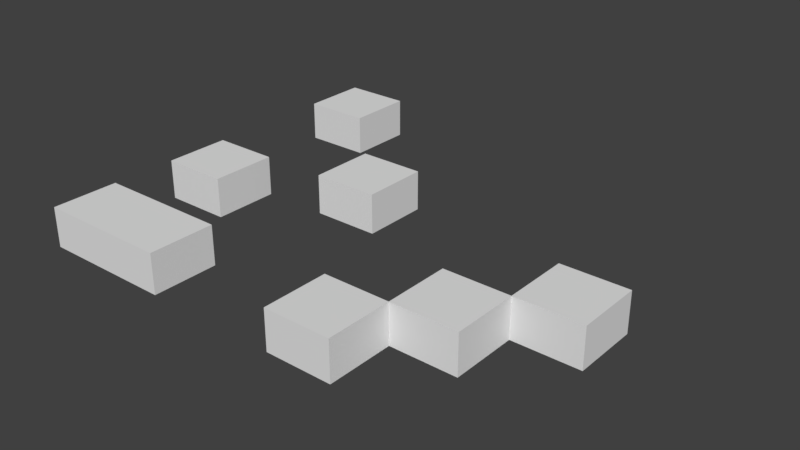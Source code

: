 # Source: test-random-block.blend  (saved by Blender 2.78.0; exported with 4.5.12 LTS)
import bpy
from mathutils import Matrix  # noqa: F401  (used for matrix-valued properties, if any)

bpy.ops.wm.read_factory_settings(use_empty=True)
scene = bpy.context.scene
scene.name = 'Scene'

# ---- collections
col_collection_1 = bpy.data.collections.new('Collection 1'); scene.collection.children.link(col_collection_1)

# ---- world
world_world = bpy.data.worlds.new('World'); scene.world = world_world
world_world.color = (0.05088, 0.05088, 0.05088)
world_world.use_sun_shadow = False
world_world.sun_shadow_jitter_overblur = 0.0
world_world.cycles.sampling_method = 'MANUAL'

# ---- meshes
me_plane_007 = bpy.data.meshes.new('Plane.007')
me_plane_007.from_pydata([(0.0, 0.0, 0.0), (1.0, 0.0, 0.0), (0.0, 1.0, 0.0), (1.0, 1.0, 0.0), (0.0, 1.0, 0.0), (0.0, 0.0, 0.0), (1.0, 0.0, 0.0), (1.0, 1.0, 0.0), (0.0, 1.0, 0.0), (0.0, 0.0, 0.0), (1.0, 0.0, 0.0), (1.0, 1.0, 0.0), (0.0, 1.0, 0.6), (0.0, 0.0, 0.6), (1.0, 0.0, 0.6), (1.0, 1.0, 0.6)], [], [(0, 2, 3, 1), (13, 14, 15, 12), (3, 2, 4, 7), (0, 1, 6, 5), (1, 3, 7, 6), (2, 0, 5, 4), (9, 8, 11, 10), (10, 11, 15, 14), (8, 9, 13, 12), (11, 8, 12, 15), (9, 10, 14, 13)])
me_plane_007.use_remesh_preserve_volume = False
me_plane_007.use_remesh_preserve_attributes = False
me_plane_007.use_mirror_vertex_groups = False
me_plane_007.update()
me_plane_006 = bpy.data.meshes.new('Plane.006')
me_plane_006.from_pydata([(0.0, 0.0, 0.0), (1.0, 0.0, 0.0), (0.0, 1.0, 0.0), (1.0, 1.0, 0.0), (0.0, 1.0, 0.0), (0.0, 0.0, 0.0), (1.0, 0.0, 0.0), (1.0, 1.0, 0.0), (0.0, 1.0, 0.0), (0.0, 0.0, 0.0), (1.0, 0.0, 0.0), (1.0, 1.0, 0.0), (0.0, 1.0, 0.6), (0.0, 0.0, 0.6), (1.0, 0.0, 0.6), (1.0, 1.0, 0.6)], [], [(0, 2, 3, 1), (13, 14, 15, 12), (3, 2, 4, 7), (0, 1, 6, 5), (1, 3, 7, 6), (2, 0, 5, 4), (9, 8, 11, 10), (10, 11, 15, 14), (8, 9, 13, 12), (11, 8, 12, 15), (9, 10, 14, 13)])
me_plane_006.use_remesh_preserve_volume = False
me_plane_006.use_remesh_preserve_attributes = False
me_plane_006.use_mirror_vertex_groups = False
me_plane_006.update()
me_plane_005 = bpy.data.meshes.new('Plane.005')
me_plane_005.from_pydata([(0.0, 0.0, 0.0), (1.0, 0.0, 0.0), (0.0, 1.0, 0.0), (1.0, 1.0, 0.0), (0.0, 1.0, 0.0), (0.0, 0.0, 0.0), (1.0, 0.0, 0.0), (1.0, 1.0, 0.0), (0.0, 1.0, 0.0), (0.0, 0.0, 0.0), (1.0, 0.0, 0.0), (1.0, 1.0, 0.0), (0.0, 1.0, 0.6), (0.0, 0.0, 0.6), (1.0, 0.0, 0.6), (1.0, 1.0, 0.6)], [], [(0, 2, 3, 1), (13, 14, 15, 12), (3, 2, 4, 7), (0, 1, 6, 5), (1, 3, 7, 6), (2, 0, 5, 4), (9, 8, 11, 10), (10, 11, 15, 14), (8, 9, 13, 12), (11, 8, 12, 15), (9, 10, 14, 13)])
me_plane_005.use_remesh_preserve_volume = False
me_plane_005.use_remesh_preserve_attributes = False
me_plane_005.use_mirror_vertex_groups = False
me_plane_005.update()
me_plane_004 = bpy.data.meshes.new('Plane.004')
me_plane_004.from_pydata([(0.0, 0.0, 0.0), (1.0, 0.0, 0.0), (0.0, 1.0, 0.0), (1.0, 1.0, 0.0), (0.0, 1.0, 0.0), (0.0, 0.0, 0.0), (1.0, 0.0, 0.0), (1.0, 1.0, 0.0), (0.0, 1.0, 0.0), (0.0, 0.0, 0.0), (1.0, 0.0, 0.0), (1.0, 1.0, 0.0), (0.0, 1.0, 0.6), (0.0, 0.0, 0.6), (1.0, 0.0, 0.6), (1.0, 1.0, 0.6)], [], [(0, 2, 3, 1), (13, 14, 15, 12), (3, 2, 4, 7), (0, 1, 6, 5), (1, 3, 7, 6), (2, 0, 5, 4), (9, 8, 11, 10), (10, 11, 15, 14), (8, 9, 13, 12), (11, 8, 12, 15), (9, 10, 14, 13)])
me_plane_004.use_remesh_preserve_volume = False
me_plane_004.use_remesh_preserve_attributes = False
me_plane_004.use_mirror_vertex_groups = False
me_plane_004.update()
me_plane_003 = bpy.data.meshes.new('Plane.003')
me_plane_003.from_pydata([(0.0, 0.0, 0.0), (1.0, 0.0, 0.0), (0.0, 1.0, 0.0), (1.0, 1.0, 0.0), (0.0, 1.0, 0.0), (0.0, 0.0, 0.0), (1.0, 0.0, 0.0), (1.0, 1.0, 0.0), (0.0, 1.0, 0.0), (0.0, 0.0, 0.0), (1.0, 0.0, 0.0), (1.0, 1.0, 0.0), (0.0, 1.0, 0.6), (0.0, 0.0, 0.6), (1.0, 0.0, 0.6), (1.0, 1.0, 0.6)], [], [(0, 2, 3, 1), (13, 14, 15, 12), (3, 2, 4, 7), (0, 1, 6, 5), (1, 3, 7, 6), (2, 0, 5, 4), (9, 8, 11, 10), (10, 11, 15, 14), (8, 9, 13, 12), (11, 8, 12, 15), (9, 10, 14, 13)])
me_plane_003.use_remesh_preserve_volume = False
me_plane_003.use_remesh_preserve_attributes = False
me_plane_003.use_mirror_vertex_groups = False
me_plane_003.update()
me_plane_002 = bpy.data.meshes.new('Plane.002')
me_plane_002.from_pydata([(0.0, 0.0, 0.0), (1.0, 0.0, 0.0), (0.0, 1.0, 0.0), (1.0, 1.0, 0.0), (0.0, 1.0, 0.0), (0.0, 0.0, 0.0), (1.0, 0.0, 0.0), (1.0, 1.0, 0.0), (0.0, 1.0, 0.0), (0.0, 0.0, 0.0), (1.0, 0.0, 0.0), (1.0, 1.0, 0.0), (0.0, 1.0, 0.6), (0.0, 0.0, 0.6), (1.0, 0.0, 0.6), (1.0, 1.0, 0.6)], [], [(0, 2, 3, 1), (13, 14, 15, 12), (3, 2, 4, 7), (0, 1, 6, 5), (1, 3, 7, 6), (2, 0, 5, 4), (9, 8, 11, 10), (10, 11, 15, 14), (8, 9, 13, 12), (11, 8, 12, 15), (9, 10, 14, 13)])
me_plane_002.use_remesh_preserve_volume = False
me_plane_002.use_remesh_preserve_attributes = False
me_plane_002.use_mirror_vertex_groups = False
me_plane_002.update()
me_plane_001 = bpy.data.meshes.new('Plane.001')
me_plane_001.from_pydata([(0.0, 0.0, 0.0), (1.0, 0.0, 0.0), (0.0, 1.0, 0.0), (1.0, 1.0, 0.0), (0.0, 1.0, 0.0), (0.0, 0.0, 0.0), (1.0, 0.0, 0.0), (1.0, 1.0, 0.0), (0.0, 1.0, 0.0), (0.0, 0.0, 0.0), (1.0, 0.0, 0.0), (1.0, 1.0, 0.0), (0.0, 1.0, 0.6), (0.0, 0.0, 0.6), (1.0, 0.0, 0.6), (1.0, 1.0, 0.6)], [], [(0, 2, 3, 1), (13, 14, 15, 12), (3, 2, 4, 7), (0, 1, 6, 5), (1, 3, 7, 6), (2, 0, 5, 4), (9, 8, 11, 10), (10, 11, 15, 14), (8, 9, 13, 12), (11, 8, 12, 15), (9, 10, 14, 13)])
me_plane_001.use_remesh_preserve_volume = False
me_plane_001.use_remesh_preserve_attributes = False
me_plane_001.use_mirror_vertex_groups = False
me_plane_001.update()
me_plane = bpy.data.meshes.new('Plane')
me_plane.from_pydata([(0.0, 0.0, 0.0), (1.0, 0.0, 0.0), (0.0, 1.0, 0.0), (1.0, 1.0, 0.0), (0.0, 1.0, 0.0), (0.0, 0.0, 0.0), (1.0, 0.0, 0.0), (1.0, 1.0, 0.0), (0.0, 1.0, 0.0), (0.0, 0.0, 0.0), (1.0, 0.0, 0.0), (1.0, 1.0, 0.0), (0.0, 1.0, 0.6), (0.0, 0.0, 0.6), (1.0, 0.0, 0.6), (1.0, 1.0, 0.6)], [], [(0, 2, 3, 1), (13, 14, 15, 12), (3, 2, 4, 7), (0, 1, 6, 5), (1, 3, 7, 6), (2, 0, 5, 4), (9, 8, 11, 10), (10, 11, 15, 14), (8, 9, 13, 12), (11, 8, 12, 15), (9, 10, 14, 13)])
me_plane.use_remesh_preserve_volume = False
me_plane.use_remesh_preserve_attributes = False
me_plane.use_mirror_vertex_groups = False
me_plane.update()

# ---- objects
ob_plane_007 = bpy.data.objects.new('Plane.007', me_plane_007)
ob_plane_006 = bpy.data.objects.new('Plane.006', me_plane_006)
ob_plane_005 = bpy.data.objects.new('Plane.005', me_plane_005)
ob_plane_004 = bpy.data.objects.new('Plane.004', me_plane_004)
ob_plane_003 = bpy.data.objects.new('Plane.003', me_plane_003)
ob_plane_002 = bpy.data.objects.new('Plane.002', me_plane_002)
ob_plane_001 = bpy.data.objects.new('Plane.001', me_plane_001)
ob_plane = bpy.data.objects.new('Plane', me_plane)

# ---- transforms, parenting, visibility, modifiers, constraints
ob_plane_007.location = (6.0, 2.0, 0.0)
ob_plane_007.lineart.crease_threshold = 0.0
ob_plane_006.location = (0.0, 5.0, 0.0)
ob_plane_006.lineart.crease_threshold = 0.0
ob_plane_005.location = (0.0, 2.0, 0.0)
ob_plane_005.lineart.crease_threshold = 0.0
ob_plane_004.location = (4.0, 0.0, 0.0)
ob_plane_004.lineart.crease_threshold = 0.0
ob_plane_003.location = (2.0, 3.0, 0.0)
ob_plane_003.lineart.crease_threshold = 0.0
ob_plane_002.location = (5.0, 1.0, 0.0)
ob_plane_002.lineart.crease_threshold = 0.0
ob_plane_001.location = (1.0, 0.0, 0.0)
ob_plane_001.lineart.crease_threshold = 0.0
ob_plane.location = (0.0, 0.0, 0.0)
ob_plane.lineart.crease_threshold = 0.0

# ---- collection membership
col_collection_1.objects.link(ob_plane_007)
col_collection_1.objects.link(ob_plane_006)
col_collection_1.objects.link(ob_plane_005)
col_collection_1.objects.link(ob_plane_004)
col_collection_1.objects.link(ob_plane_003)
col_collection_1.objects.link(ob_plane_002)
col_collection_1.objects.link(ob_plane_001)
col_collection_1.objects.link(ob_plane)

# ---- scene / render settings (as saved in the file)
scene.frame_start = 1; scene.frame_end = 250; scene.frame_set(1)
scene.render.engine = 'BLENDER_EEVEE_NEXT'
scene.render.resolution_percentage = 50
scene.render.dither_intensity = 0.0
scene.cycles.use_denoising = False
scene.cycles.samples = 128
scene.cycles.sampling_pattern = 'TABULATED_SOBOL'
scene.cycles.light_sampling_threshold = 0.0
scene.cycles.use_adaptive_sampling = False
scene.cycles.use_light_tree = False
scene.cycles.blur_glossy = 0.0
scene.cycles.sample_clamp_indirect = 0.0
scene.view_settings.view_transform = 'Standard'
bpy.context.view_layer.update()

# ---- added for rendering (the .blend has no active camera and no usable light): camera, sun
cam_auto = bpy.data.cameras.new('AutoCamera')
cam_auto.lens = 50.0
cam_auto.sensor_width = 36.0
cam_auto.clip_end = 1000.0
ob_auto_camera = bpy.data.objects.new('AutoCamera', cam_auto)
scene.collection.objects.link(ob_auto_camera)
ob_auto_camera.location = (12.0482, -7.25783, 7.13856)
ob_auto_camera.rotation_euler = (1.09748, -7.21219e-08, 0.694738)
scene.camera = ob_auto_camera
light_auto_sun = bpy.data.lights.new('AutoSun', 'SUN')
light_auto_sun.energy = 3.0
light_auto_sun.angle = 0.0523599
ob_auto_sun = bpy.data.objects.new('AutoSun', light_auto_sun)
scene.collection.objects.link(ob_auto_sun)
ob_auto_sun.rotation_euler = (0.872665, 0.174533, 0.523599)
bpy.context.view_layer.update()
